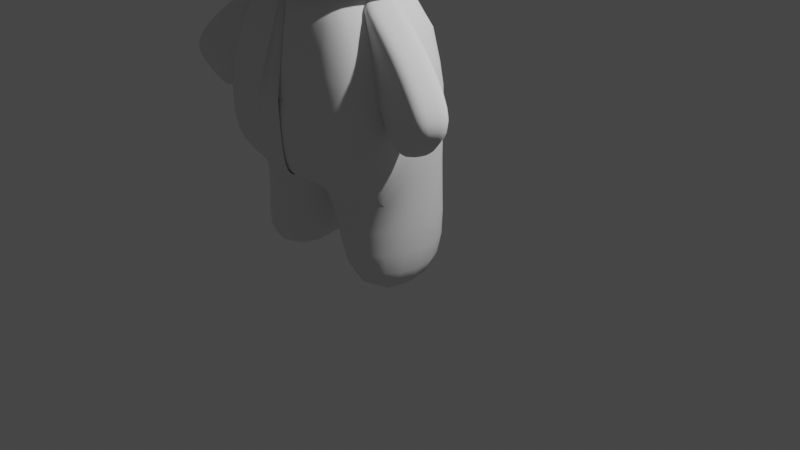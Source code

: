 # Source: ursinho.blend  (saved by Blender 2.93.20; exported with 4.5.12 LTS)
import bpy
from mathutils import Matrix  # noqa: F401  (used for matrix-valued properties, if any)

bpy.ops.wm.read_factory_settings(use_empty=True)
scene = bpy.context.scene
scene.name = 'Scene'

# ---- collections
col_collection = bpy.data.collections.new('Collection'); scene.collection.children.link(col_collection)
col_urso = bpy.data.collections.new('Urso'); scene.collection.children.link(col_urso)
col_tronco = bpy.data.collections.new('Tronco'); col_urso.children.link(col_tronco)
col_cabeca = bpy.data.collections.new('Cabeca'); col_urso.children.link(col_cabeca)
col_olhos = bpy.data.collections.new('Olhos'); col_cabeca.children.link(col_olhos)

# ---- world
world_world = bpy.data.worlds.new('World'); scene.world = world_world
world_world.use_nodes = True; world_world.node_tree.nodes.clear()
_N = world_world.node_tree.nodes; _L = world_world.node_tree.links
n0 = _N.new('ShaderNodeOutputWorld'); n0.name = 'World Output'; n0.location = (300, 300)
n1 = _N.new('ShaderNodeBackground'); n1.name = 'Background'; n1.location = (10, 300)
n1.inputs[0].default_value = (0.05088, 0.05088, 0.05088, 1.0)
_L.new(n1.outputs[0], n0.inputs[0])
n0.is_active_output = True
world_world.color = (0.05088, 0.05088, 0.05088)
world_world.use_sun_shadow = False
world_world.sun_shadow_jitter_overblur = 0.0

# ---- cameras
cam_camera = bpy.data.cameras.new('Camera')
cam_camera.clip_end = 100.0
cam_camera.ortho_scale = 7.314

# ---- lights
light_light = bpy.data.lights.new('Light', 'POINT')
light_light.transmission_factor = 0.0
light_light.energy = 1000.0
light_light.shadow_soft_size = 0.1
light_light.shadow_maximum_resolution = 0.006
light_light.use_absolute_resolution = True

# ---- meshes
me_cubo = bpy.data.meshes.new('Cubo')
me_cubo.from_pydata([(-0.6276, -0.9422, -0.814), (-0.4823, -0.5928, 1.0), (0.7792, -0.9422, -1.0), (0.5395, -0.5928, 1.0), (-0.6577, 0.106, -0.7477), (-0.7265, -1.0, 0.0), (-0.4823, 0.01926, 1.0), (0.7792, 0.002457, -1.0), (0.5395, 2.013e-08, 1.0), (0.7487, -1.0, 0.0), (-0.2005, -0.9422, -1.0), (1.78e-08, -0.5928, 1.0), (0.0, 0.0, 1.0), (-0.2401, -0.01642, -0.882), (0.0, -1.0, 0.0), (0.7487, 0.005421, -0.05303), (-0.7265, 0.1344, 0.0), (-0.5008, -1.052, -2.005), (0.792, -1.052, -2.005), (0.792, -0.2151, -2.005), (-0.5008, -0.2151, -2.005), (0.6715, -0.7964, 0.5), (0.2697, -0.5928, 1.0), (0.4017, -1.0, 0.0), (8.899e-09, -0.7964, 0.5), (-0.6577, 0.106, -0.7477), (-0.4823, -2.263e-08, 1.0), (0.7792, 0.002457, -1.0), (0.5395, 2.013e-08, 1.0), (0.0, 0.0, 1.0), (-0.2401, -0.01642, -0.882), (0.7279, 0.005421, -0.05303), (0.2697, 1.006e-08, 1.0), (-0.2412, -1.131e-08, 1.0), (-0.4489, 0.04477, -0.8148), (0.7536, 0.003939, -0.5265), (0.6337, 0.00271, 0.4735), (-0.6921, 0.1148, -0.3739), (-0.6044, 0.06185, 0.5), (0.2696, -0.00698, -0.941), (0.4046, 1.51e-08, 1.0), (-0.1206, -5.657e-09, 1.0), (-0.5533, 0.07537, -0.7813), (0.7664, 0.003198, -0.7633), (0.6808, 0.004066, 0.2102), (-0.6749, 0.1104, -0.5608), (-0.6655, 0.09277, 0.25), (0.01472, -0.0117, -0.9115), (0.1349, 5.032e-09, 1.0), (-0.3617, -1.697e-08, 1.0), (-0.3445, 0.01418, -0.8484), (0.7407, 0.00468, -0.2898), (0.5866, 0.001355, 0.7367), (-0.5434, 0.03092, 0.75), (0.5244, -0.002262, -0.9705), (-0.4489, 0.04477, -0.8148), (0.7536, 0.003939, -0.5265), (-0.6921, 0.1063, -0.3739), (0.2696, -0.00698, -0.941), (0.0006885, 0.06456, -0.02651)], [(40, 28), (41, 29), (42, 25), (43, 27), (44, 31), (45, 25), (47, 30), (48, 32), (49, 33), (50, 34), (52, 36), (54, 39), (32, 40), (33, 41), (34, 42), (35, 43), (36, 44), (37, 45), (38, 46), (39, 47), (29, 48), (26, 49), (30, 50), (31, 51), (28, 52), (26, 53), (27, 54)], [(15, 8, 3, 21, 9), (14, 24, 11, 1, 5), (10, 13, 20, 17), (12, 6, 1, 11), (8, 12, 11, 22, 3), (4, 55, 13, 10, 0), (10, 14, 5, 0), (2, 9, 23, 14, 10), (7, 56, 15, 9, 2), (0, 5, 16, 57, 4), (5, 1, 6, 16), (22, 11, 24, 14, 23, 9, 21, 3), (20, 19, 18, 17), (2, 10, 17, 18), (13, 58, 7, 19, 20), (7, 2, 18, 19), (12, 6, 16, 59, 15, 8)])
me_cubo.polygons.foreach_set('use_smooth', [True] * 17)
_uv = me_cubo.uv_layers.new(name='Mapa UV')
_uv.uv.foreach_set('vector', [0.5, 0.625, 0.625, 0.625, 0.625, 0.75, 0.5625, 0.75, 0.5, 0.75, 0.5, 0.875, 0.5625, 0.875, 0.625, 0.875, 0.625, 1.0, 0.5, 1.0, 0.3125, 0.75, 0.3125, 0.6875, 0.3125, 0.6875, 0.3125, 0.75, 0.75, 0.625, 0.875, 0.625, 0.875, 0.75, 0.75, 0.75, 0.625, 0.625, 0.75, 0.625, 0.75, 0.75, 0.6875, 0.75, 0.625, 0.75, 0.125, 0.625, 0.1875, 0.6562, 0.25, 0.6875, 0.25, 0.75, 0.125, 0.75, 0.375, 0.875, 0.5, 0.875, 0.5, 1.0, 0.375, 1.0, 0.375, 0.75, 0.5, 0.75, 0.5, 0.8125, 0.5, 0.875, 0.375, 0.8125, 0.375, 0.625, 0.4375, 0.625, 0.5, 0.625, 0.5, 0.75, 0.375, 0.75, 0.375, 0.0, 0.5, 0.0, 0.5, 0.125, 0.4375, 0.125, 0.375, 0.125, 0.5, 0.0, 0.625, 0.0, 0.625, 0.125, 0.5, 0.125, 0.625, 0.8125, 0.625, 0.875, 0.5625, 0.875, 0.5, 0.875, 0.5, 0.8125, 0.5, 0.75, 0.5625, 0.75, 0.625, 0.75, 0.3125, 0.6875, 0.375, 0.6875, 0.375, 0.75, 0.3125, 0.75, 0.375, 0.75, 0.375, 0.8125, 0.375, 0.8125, 0.375, 0.75, 0.3125, 0.6875, 0.3438, 0.6875, 0.375, 0.6875, 0.375, 0.6875, 0.3125, 0.6875, 0.375, 0.6875, 0.375, 0.75, 0.375, 0.75, 0.375, 0.6875, 0.0, 0.0, 0.0, 0.0, 0.0, 0.0, 0.0, 0.0, 0.0, 0.0, 0.0, 0.0])
me_cubo.use_remesh_fix_poles = True
me_cubo.use_remesh_preserve_attributes = False
me_cubo.update()
me_cubo_004 = bpy.data.meshes.new('Cubo.004')
me_cubo_004.from_pydata([(-1.0, -1.0, -1.0), (-1.0, -1.0, 1.0), (-1.0, 1.0, -1.0), (-1.0, 1.0, 1.0), (1.0, -1.0, -1.0), (1.0, -1.0, 1.0), (1.0, 1.0, -1.0), (1.0, 1.0, 1.0)], [], [(0, 1, 3, 2), (2, 3, 7, 6), (6, 7, 5, 4), (4, 5, 1, 0), (2, 6, 4, 0), (7, 3, 1, 5)])
me_cubo_004.polygons.foreach_set('use_smooth', [True] * 6)
_uv = me_cubo_004.uv_layers.new(name='Mapa UV')
_uv.uv.foreach_set('vector', [0.375, 0.0, 0.625, 0.0, 0.625, 0.25, 0.375, 0.25, 0.375, 0.25, 0.625, 0.25, 0.625, 0.5, 0.375, 0.5, 0.375, 0.5, 0.625, 0.5, 0.625, 0.75, 0.375, 0.75, 0.375, 0.75, 0.625, 0.75, 0.625, 1.0, 0.375, 1.0, 0.125, 0.5, 0.375, 0.5, 0.375, 0.75, 0.125, 0.75, 0.625, 0.5, 0.875, 0.5, 0.875, 0.75, 0.625, 0.75])
me_cubo_004.use_remesh_fix_poles = True
me_cubo_004.use_remesh_preserve_attributes = False
me_cubo_004.update()
me_cubo_003 = bpy.data.meshes.new('Cubo.003')
me_cubo_003.from_pydata([(-1.179, -0.6792, -1.012), (-0.9259, -1.224, 0.8332), (-1.179, 1.321, -1.012), (-0.9259, 0.7762, 0.8332), (1.137, -0.6792, -1.012), (1.39, -1.224, 0.8332), (1.137, 1.321, -1.012), (1.39, 0.7762, 0.8332)], [], [(0, 1, 3, 2), (2, 3, 7, 6), (6, 7, 5, 4), (4, 5, 1, 0), (2, 6, 4, 0), (7, 3, 1, 5)])
me_cubo_003.polygons.foreach_set('use_smooth', [True] * 6)
_uv = me_cubo_003.uv_layers.new(name='Mapa UV')
_uv.uv.foreach_set('vector', [0.375, 0.0, 0.625, 0.0, 0.625, 0.25, 0.375, 0.25, 0.375, 0.25, 0.625, 0.25, 0.625, 0.5, 0.375, 0.5, 0.375, 0.5, 0.625, 0.5, 0.625, 0.75, 0.375, 0.75, 0.375, 0.75, 0.625, 0.75, 0.625, 1.0, 0.375, 1.0, 0.125, 0.5, 0.375, 0.5, 0.375, 0.75, 0.125, 0.75, 0.625, 0.5, 0.875, 0.5, 0.875, 0.75, 0.625, 0.75])
me_cubo_003.use_remesh_fix_poles = True
me_cubo_003.use_remesh_preserve_attributes = False
me_cubo_003.update()
me_cubo_011 = bpy.data.meshes.new('Cubo.011')
me_cubo_011.from_pydata([(-1.0, -1.0, -1.0), (-1.0, -1.0, 1.0), (-1.0, 1.0, -1.0), (-1.0, 1.0, 1.0), (1.0, -1.0, -1.0), (1.0, -1.0, 1.0), (1.0, 1.0, -1.0), (1.0, 1.0, 1.0)], [], [(0, 1, 3, 2), (2, 3, 7, 6), (6, 7, 5, 4), (4, 5, 1, 0), (2, 6, 4, 0), (7, 3, 1, 5)])
me_cubo_011.polygons.foreach_set('use_smooth', [True] * 6)
_uv = me_cubo_011.uv_layers.new(name='Mapa UV')
_uv.uv.foreach_set('vector', [0.375, 0.0, 0.625, 0.0, 0.625, 0.25, 0.375, 0.25, 0.375, 0.25, 0.625, 0.25, 0.625, 0.5, 0.375, 0.5, 0.375, 0.5, 0.625, 0.5, 0.625, 0.75, 0.375, 0.75, 0.375, 0.75, 0.625, 0.75, 0.625, 1.0, 0.375, 1.0, 0.125, 0.5, 0.375, 0.5, 0.375, 0.75, 0.125, 0.75, 0.625, 0.5, 0.875, 0.5, 0.875, 0.75, 0.625, 0.75])
me_cubo_011.use_remesh_fix_poles = True
me_cubo_011.use_remesh_preserve_attributes = False
me_cubo_011.update()
me_cubo_013 = bpy.data.meshes.new('Cubo.013')
me_cubo_013.from_pydata([(-1.0, -1.0, -1.0), (-1.0, -1.0, 1.0), (-1.0, 1.0, -1.0), (-1.0, 1.0, 1.0), (1.0, -1.0, -1.0), (1.0, -1.0, 1.0), (1.0, 1.0, -1.0), (1.0, 1.0, 1.0)], [], [(0, 1, 3, 2), (2, 3, 7, 6), (6, 7, 5, 4), (4, 5, 1, 0), (2, 6, 4, 0), (7, 3, 1, 5)])
me_cubo_013.polygons.foreach_set('use_smooth', [True] * 6)
_uv = me_cubo_013.uv_layers.new(name='Mapa UV')
_uv.uv.foreach_set('vector', [0.375, 0.0, 0.625, 0.0, 0.625, 0.25, 0.375, 0.25, 0.375, 0.25, 0.625, 0.25, 0.625, 0.5, 0.375, 0.5, 0.375, 0.5, 0.625, 0.5, 0.625, 0.75, 0.375, 0.75, 0.375, 0.75, 0.625, 0.75, 0.625, 1.0, 0.375, 1.0, 0.125, 0.5, 0.375, 0.5, 0.375, 0.75, 0.125, 0.75, 0.625, 0.5, 0.875, 0.5, 0.875, 0.75, 0.625, 0.75])
me_cubo_013.use_remesh_fix_poles = True
me_cubo_013.use_remesh_preserve_attributes = False
me_cubo_013.update()
me_cubo_010 = bpy.data.meshes.new('Cubo.010')
me_cubo_010.from_pydata([(-1.0, -1.0, -1.0), (-1.0, -1.0, 1.0), (-1.0, 1.0, -1.0), (-1.0, 1.0, 1.0), (1.0, -1.0, -1.0), (1.0, -1.0, 1.0), (1.0, 1.0, -1.0), (1.0, 1.0, 1.0)], [], [(0, 1, 3, 2), (2, 3, 7, 6), (6, 7, 5, 4), (4, 5, 1, 0), (2, 6, 4, 0), (7, 3, 1, 5)])
me_cubo_010.polygons.foreach_set('use_smooth', [True] * 6)
_uv = me_cubo_010.uv_layers.new(name='Mapa UV')
_uv.uv.foreach_set('vector', [0.375, 0.0, 0.625, 0.0, 0.625, 0.25, 0.375, 0.25, 0.375, 0.25, 0.625, 0.25, 0.625, 0.5, 0.375, 0.5, 0.375, 0.5, 0.625, 0.5, 0.625, 0.75, 0.375, 0.75, 0.375, 0.75, 0.625, 0.75, 0.625, 1.0, 0.375, 1.0, 0.125, 0.5, 0.375, 0.5, 0.375, 0.75, 0.125, 0.75, 0.625, 0.5, 0.875, 0.5, 0.875, 0.75, 0.625, 0.75])
me_cubo_010.use_remesh_fix_poles = True
me_cubo_010.use_remesh_preserve_attributes = False
me_cubo_010.update()
me_cubo_012 = bpy.data.meshes.new('Cubo.012')
me_cubo_012.from_pydata([(-1.0, -1.0, -1.0), (-1.0, -1.0, 1.0), (-1.0, 1.0, -1.0), (-1.0, 1.0, 1.0), (1.0, -1.0, -1.0), (1.0, -1.0, 1.0), (1.0, 1.0, -1.0), (1.0, 1.0, 1.0)], [], [(0, 1, 3, 2), (2, 3, 7, 6), (6, 7, 5, 4), (4, 5, 1, 0), (2, 6, 4, 0), (7, 3, 1, 5)])
me_cubo_012.polygons.foreach_set('use_smooth', [True] * 6)
_uv = me_cubo_012.uv_layers.new(name='Mapa UV')
_uv.uv.foreach_set('vector', [0.375, 0.0, 0.625, 0.0, 0.625, 0.25, 0.375, 0.25, 0.375, 0.25, 0.625, 0.25, 0.625, 0.5, 0.375, 0.5, 0.375, 0.5, 0.625, 0.5, 0.625, 0.75, 0.375, 0.75, 0.375, 0.75, 0.625, 0.75, 0.625, 1.0, 0.375, 1.0, 0.125, 0.5, 0.375, 0.5, 0.375, 0.75, 0.125, 0.75, 0.625, 0.5, 0.875, 0.5, 0.875, 0.75, 0.625, 0.75])
me_cubo_012.use_remesh_fix_poles = True
me_cubo_012.use_remesh_preserve_attributes = False
me_cubo_012.update()
me_cubo_014 = bpy.data.meshes.new('Cubo.014')
me_cubo_014.from_pydata([(-0.695, 0.1727, -0.9733), (-1.477, -0.9562, 1.225), (-0.6885, 1.199, -0.9176), (-1.477, 1.044, 1.225), (0.6646, -0.1609, -1.094), (1.459, 0.2454, 1.339), (0.6711, 0.8655, -1.039), (1.459, 2.245, 1.339)], [], [(0, 1, 3, 2), (2, 3, 7, 6), (6, 7, 5, 4), (4, 5, 1, 0), (2, 6, 4, 0), (7, 3, 1, 5)])
me_cubo_014.polygons.foreach_set('use_smooth', [True] * 6)
_uv = me_cubo_014.uv_layers.new(name='Mapa UV')
_uv.uv.foreach_set('vector', [0.375, 0.0, 0.625, 0.0, 0.625, 0.25, 0.375, 0.25, 0.375, 0.25, 0.625, 0.25, 0.625, 0.5, 0.375, 0.5, 0.375, 0.5, 0.625, 0.5, 0.625, 0.75, 0.375, 0.75, 0.375, 0.75, 0.625, 0.75, 0.625, 1.0, 0.375, 1.0, 0.125, 0.5, 0.375, 0.5, 0.375, 0.75, 0.125, 0.75, 0.625, 0.5, 0.875, 0.5, 0.875, 0.75, 0.625, 0.75])
me_cubo_014.use_remesh_fix_poles = True
me_cubo_014.use_remesh_preserve_attributes = False
me_cubo_014.update()
me_cubo_015 = bpy.data.meshes.new('Cubo.015')
me_cubo_015.from_pydata([(1.121, 0.5558, -0.9901), (-1.477, -0.9562, 1.225), (-0.5677, 1.225, -0.9187), (-1.477, 1.044, 1.225), (-1.09, -0.5311, -1.078), (1.459, 0.2454, 1.339), (0.6711, 0.8655, -1.039), (1.459, 2.245, 1.339)], [], [(0, 1, 3, 2), (2, 3, 7, 6), (6, 7, 5, 4), (4, 5, 1, 0), (2, 6, 4, 0), (7, 3, 1, 5)])
me_cubo_015.polygons.foreach_set('use_smooth', [True] * 6)
_uv = me_cubo_015.uv_layers.new(name='Mapa UV')
_uv.uv.foreach_set('vector', [0.375, 0.0, 0.625, 0.0, 0.625, 0.25, 0.375, 0.25, 0.375, 0.25, 0.625, 0.25, 0.625, 0.5, 0.375, 0.5, 0.375, 0.5, 0.625, 0.5, 0.625, 0.75, 0.375, 0.75, 0.375, 0.75, 0.625, 0.75, 0.625, 1.0, 0.375, 1.0, 0.125, 0.5, 0.375, 0.5, 0.375, 0.75, 0.125, 0.75, 0.625, 0.5, 0.875, 0.5, 0.875, 0.75, 0.625, 0.75])
me_cubo_015.use_remesh_fix_poles = True
me_cubo_015.use_remesh_preserve_attributes = False
me_cubo_015.update()
me_cubo_017 = bpy.data.meshes.new('Cubo.017')
me_cubo_017.from_pydata([(-1.0, -1.0, -1.0), (-0.5056, -1.0, 0.6949), (-1.0, 1.0, -1.0), (-0.5056, 1.0, 0.6949), (1.0, -1.0, -1.0), (0.3694, -1.409, 1.265), (1.0, 1.0, -1.0), (0.3694, 0.591, 1.265), (-1.0, 0.0, -1.0), (-1.0, -1.0, 0.0), (-0.5056, -1.838e-08, 0.6949), (-1.0, 1.0, 0.0), (0.0, 1.0, -1.0), (0.0, 1.0, 1.0), (1.0, 1.0, 0.0), (1.0, 0.0, -1.0), (0.3694, -0.409, 1.265), (1.0, -1.0, 0.0), (0.0, -1.0, -1.0), (0.0, -1.0, 1.0), (0.0, 0.0, 1.0), (0.0, 0.0, -1.0), (0.0, -1.0, 0.0), (1.0, 0.0, 0.0), (0.0, 1.0, 0.0), (-1.0, 0.0, 0.0)], [], [(25, 10, 3, 11), (24, 13, 7, 14), (23, 16, 5, 17), (22, 19, 1, 9), (21, 15, 4, 18), (20, 10, 1, 19), (16, 20, 19, 5), (7, 13, 20, 16), (13, 3, 10, 20), (8, 21, 18, 0), (2, 12, 21, 8), (12, 6, 15, 21), (18, 22, 9, 0), (4, 17, 22, 18), (17, 5, 19, 22), (15, 23, 17, 4), (6, 14, 23, 15), (14, 7, 16, 23), (12, 24, 14, 6), (2, 11, 24, 12), (11, 3, 13, 24), (8, 25, 11, 2), (0, 9, 25, 8), (9, 1, 10, 25)])
me_cubo_017.polygons.foreach_set('use_smooth', [True] * 24)
_uv = me_cubo_017.uv_layers.new(name='Mapa UV')
_uv.uv.foreach_set('vector', [0.5, 0.125, 0.625, 0.125, 0.625, 0.25, 0.5, 0.25, 0.5, 0.375, 0.625, 0.375, 0.625, 0.5, 0.5, 0.5, 0.5, 0.625, 0.625, 0.625, 0.625, 0.75, 0.5, 0.75, 0.5, 0.875, 0.625, 0.875, 0.625, 1.0, 0.5, 1.0, 0.25, 0.625, 0.375, 0.625, 0.375, 0.75, 0.25, 0.75, 0.75, 0.625, 0.875, 0.625, 0.875, 0.75, 0.75, 0.75, 0.625, 0.625, 0.75, 0.625, 0.75, 0.75, 0.625, 0.75, 0.625, 0.5, 0.75, 0.5, 0.75, 0.625, 0.625, 0.625, 0.75, 0.5, 0.875, 0.5, 0.875, 0.625, 0.75, 0.625, 0.125, 0.625, 0.25, 0.625, 0.25, 0.75, 0.125, 0.75, 0.125, 0.5, 0.25, 0.5, 0.25, 0.625, 0.125, 0.625, 0.25, 0.5, 0.375, 0.5, 0.375, 0.625, 0.25, 0.625, 0.375, 0.875, 0.5, 0.875, 0.5, 1.0, 0.375, 1.0, 0.375, 0.75, 0.5, 0.75, 0.5, 0.875, 0.375, 0.875, 0.5, 0.75, 0.625, 0.75, 0.625, 0.875, 0.5, 0.875, 0.375, 0.625, 0.5, 0.625, 0.5, 0.75, 0.375, 0.75, 0.375, 0.5, 0.5, 0.5, 0.5, 0.625, 0.375, 0.625, 0.5, 0.5, 0.625, 0.5, 0.625, 0.625, 0.5, 0.625, 0.375, 0.375, 0.5, 0.375, 0.5, 0.5, 0.375, 0.5, 0.375, 0.25, 0.5, 0.25, 0.5, 0.375, 0.375, 0.375, 0.5, 0.25, 0.625, 0.25, 0.625, 0.375, 0.5, 0.375, 0.375, 0.125, 0.5, 0.125, 0.5, 0.25, 0.375, 0.25, 0.375, 0.0, 0.5, 0.0, 0.5, 0.125, 0.375, 0.125, 0.5, 0.0, 0.625, 0.0, 0.625, 0.125, 0.5, 0.125])
me_cubo_017.use_remesh_fix_poles = True
me_cubo_017.use_remesh_preserve_attributes = False
me_cubo_017.update()

# ---- objects
ob_light = bpy.data.objects.new('Light', light_light)
ob_camera = bpy.data.objects.new('Camera', cam_camera)
ob_cubo = bpy.data.objects.new('Cubo', me_cubo)
ob_cubo_001 = bpy.data.objects.new('Cubo.001', me_cubo_004)
ob_cubo_002 = bpy.data.objects.new('Cubo.002', me_cubo_003)
ob_cubo_008 = bpy.data.objects.new('Cubo.008', me_cubo_011)
ob_cubo_004 = bpy.data.objects.new('Cubo.004', me_cubo_013)
ob_cubo_007 = bpy.data.objects.new('Cubo.007', me_cubo_010)
ob_cubo_009 = bpy.data.objects.new('Cubo.009', me_cubo_012)
ob_cubo_003 = bpy.data.objects.new('Cubo.003', me_cubo_014)
ob_cubo_005 = bpy.data.objects.new('Cubo.005', me_cubo_015)
ob_cubo_006 = bpy.data.objects.new('Cubo.006', me_cubo_017)

# ---- transforms, parenting, visibility, modifiers, constraints
ob_light.location = (4.076, 1.005, 5.904)
ob_light.rotation_euler = (0.6503, 0.05522, 1.866)
ob_light.lock_rotations_4d = False
ob_light.empty_display_type = 'ARROWS'
ob_light.color = (0.0, 0.0, 0.0, 0.0)
ob_light.lineart.crease_threshold = 0.0
ob_camera.location = (7.359, -6.926, 4.958)
ob_camera.rotation_euler = (1.109, 0.0, 0.8149)
ob_camera.lock_rotations_4d = False
ob_camera.empty_display_type = 'ARROWS'
ob_camera.color = (0.0, 0.0, 0.0, 0.0)
ob_camera.display_type = 'WIRE'
ob_camera.lineart.crease_threshold = 0.0
ob_cubo.location = (0.0, -0.8187, 1.704)
ob_cubo.rotation_euler = (0.0, 0.0, 1.571)
_m = ob_cubo.modifiers.new('Espelhar', 'MIRROR')
_m.use_axis = (False, True, False)
_m = ob_cubo.modifiers.new('Subdivisão', 'SUBSURF')
ob_cubo_001.location = (-0.01451, -0.7518, 3.409)
ob_cubo_001.scale = (1.36, 1.068, 1.19)
_m = ob_cubo_001.modifiers.new('Subdivisão', 'SUBSURF')
_m.levels = 2
ob_cubo_002.location = (0.7487, -0.5796, 4.238)
ob_cubo_002.rotation_euler = (-0.3158, 0.578, 0.02552)
ob_cubo_002.scale = (0.3635, 0.3635, 0.51)
_m = ob_cubo_002.modifiers.new('Subdivisão', 'SUBSURF')
_m = ob_cubo_002.modifiers.new('Espelhar', 'MIRROR')
_m.merge_threshold = 0.003
_m.mirror_object = ob_cubo_001
ob_cubo_008.location = (-0.01451, -0.7518, 3.409)
ob_cubo_008.scale = (1.36, 1.068, 1.19)
_m = ob_cubo_008.modifiers.new('Subdivisão', 'SUBSURF')
ob_cubo_004.location = (-0.4794, -1.607, 3.494)
ob_cubo_004.rotation_euler = (-0.2596, 0.01682, -0.2087)
ob_cubo_004.scale = (0.09755, 0.0271, 0.09041)
_m = ob_cubo_004.modifiers.new('Subdivisão', 'SUBSURF')
ob_cubo_007.location = (0.4903, -1.537, 3.496)
ob_cubo_007.rotation_euler = (-0.1379, -0.1027, 0.4478)
ob_cubo_007.scale = (0.2209, 0.06136, 0.2047)
_m = ob_cubo_007.modifiers.new('Subdivisão', 'SUBSURF')
_m = ob_cubo_007.modifiers.new('Espelhar', 'MIRROR')
_m.mirror_object = ob_cubo_008
ob_cubo_009.location = (0.5466, -1.578, 3.494)
ob_cubo_009.rotation_euler = (-0.1532, -0.01379, 0.2799)
ob_cubo_009.scale = (0.09755, 0.0271, 0.09041)
_m = ob_cubo_009.modifiers.new('Subdivisão', 'SUBSURF')
ob_cubo_003.location = (-0.01347, -1.582, 3.022)
ob_cubo_003.rotation_euler = (0.2905, 0.002407, -0.03717)
ob_cubo_003.scale = (0.4111, 0.07079, 0.37)
_m = ob_cubo_003.modifiers.new('Subdivisão', 'SUBSURF')
ob_cubo_005.location = (-0.0227, -1.656, 3.246)
ob_cubo_005.rotation_euler = (0.2905, 0.002407, -0.03717)
ob_cubo_005.scale = (0.06193, 0.01066, 0.05574)
_m = ob_cubo_005.modifiers.new('Subdivisão', 'SUBSURF')
ob_cubo_006.location = (1.028, -0.917, 1.961)
ob_cubo_006.rotation_euler = (-0.01651, -0.7886, -0.3158)
ob_cubo_006.scale = (0.3366, 0.2027, 0.6538)
_m = ob_cubo_006.modifiers.new('Subdivisão', 'SUBSURF')
_m = ob_cubo_006.modifiers.new('Espelhar', 'MIRROR')
_m.use_axis = (False, True, False)
_m.mirror_object = ob_cubo

# ---- collection membership
col_collection.objects.link(ob_light)
col_collection.objects.link(ob_camera)
col_tronco.objects.link(ob_cubo)
col_cabeca.objects.link(ob_cubo_001)
col_cabeca.objects.link(ob_cubo_002)
col_cabeca.objects.link(ob_cubo_008)
col_olhos.objects.link(ob_cubo_004)
col_olhos.objects.link(ob_cubo_007)
col_olhos.objects.link(ob_cubo_009)
col_olhos.objects.link(ob_cubo_003)
col_olhos.objects.link(ob_cubo_005)
col_olhos.objects.link(ob_cubo_006)

# ---- scene / render settings (as saved in the file)
scene.camera = ob_camera
scene.frame_start = 1; scene.frame_end = 250; scene.frame_set(1)
scene.render.engine = 'BLENDER_EEVEE_NEXT'
scene.cycles.use_denoising = False
scene.cycles.samples = 128
scene.cycles.sampling_pattern = 'TABULATED_SOBOL'
scene.cycles.use_adaptive_sampling = False
scene.cycles.use_light_tree = False
scene.view_settings.view_transform = 'Filmic'
bpy.context.view_layer.update()
